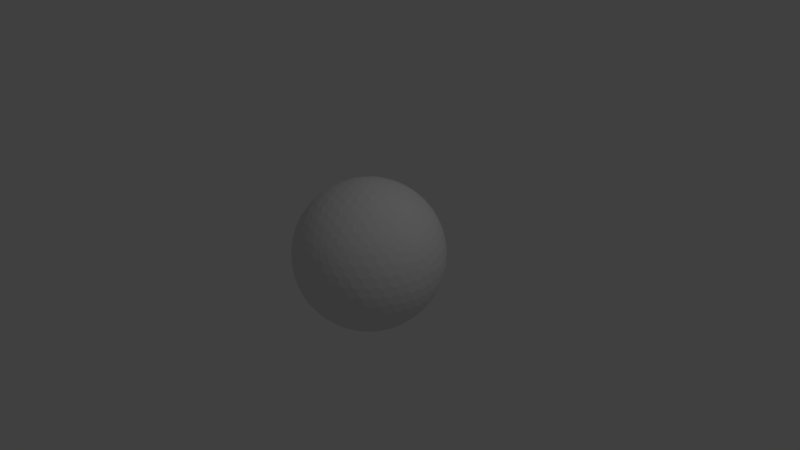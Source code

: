 # Source: football.t1.blend  (saved by Blender 2.79.0; exported with 4.5.12 LTS)
import bpy
from mathutils import Matrix  # noqa: F401  (used for matrix-valued properties, if any)

bpy.ops.wm.read_factory_settings(use_empty=True)
scene = bpy.context.scene
scene.name = 'Scene'

# ---- collections
col_collection_1 = bpy.data.collections.new('Collection 1'); scene.collection.children.link(col_collection_1)

# ---- world
world_world = bpy.data.worlds.new('World'); scene.world = world_world
world_world.color = (0.05088, 0.05088, 0.05088)
world_world.use_sun_shadow = False
world_world.sun_shadow_jitter_overblur = 0.0
world_world.cycles.sampling_method = 'MANUAL'

# ---- cameras
cam_camera = bpy.data.cameras.new('Camera')
cam_camera.clip_end = 100.0
cam_camera.lens = 35.0
cam_camera.sensor_width = 32.0
cam_camera.sensor_height = 18.0
cam_camera.ortho_scale = 7.314
cam_camera.dof.focus_distance = 0.0
cam_camera.dof.aperture_fstop = 128.0

# ---- lights
light_lamp = bpy.data.lights.new('Lamp', 'POINT')
light_lamp.transmission_factor = 0.0
light_lamp.cutoff_distance = 30.0
light_lamp.energy = 100.0
light_lamp.shadow_buffer_clip_start = 1.001
light_lamp.shadow_soft_size = 0.1
light_lamp.shadow_maximum_resolution = 0.006
light_lamp.use_absolute_resolution = True

# ---- meshes
me_icosphere = bpy.data.meshes.new('Icosphere')
me_icosphere.from_pydata([(-0.05771, -0.04193, -0.9947), (0.6743, -0.5417, -0.4965), (0.6879, -0.5836, -0.4251), (-0.3425, -0.8346, -0.4251), (-0.3068, -0.8087, -0.4965), (-0.8639, -0.04193, -0.4965), (-0.8996, -0.06784, -0.4251), (-0.3068, 0.8087, -0.4965), (0.7236, 0.4739, -0.4965), (0.6743, 0.5417, -0.4965), (0.2848, -0.8765, 0.3811), (0.2135, -0.8765, 0.4251), (-0.7456, -0.5417, 0.3811), (-0.7676, 0.4739, 0.4251), (0.2135, 0.8765, 0.4251), (0.8996, -0.06784, 0.4251), (-0.07133, 3.725e-09, 0.9947), (-0.02204, -0.06784, 0.9947), (-0.3402, -0.7674, -0.5381), (-0.2857, -0.7437, -0.5991), (-0.3113, -0.6903, -0.6477), (-0.1779, -0.6832, -0.7032), (-0.1427, -0.5748, -0.801), (-0.1235, -0.6406, -0.7528), (-0.1016, -0.4483, -0.8838), (-0.08545, -0.521, -0.8445), (-0.137, -0.2861, -0.9446), (-0.05728, -0.312, -0.9446), (-0.04202, -0.3898, -0.9157), (-0.0955, -0.1583, -0.9795), (0.005328, -0.0557, -0.996), (0.03653, -0.1333, -0.9874), (0.1138, -0.1345, -0.9812), (0.2785, -0.1505, -0.9448), (0.1477, -0.2096, -0.963), (0.3578, -0.1604, -0.9157), (0.3906, -0.2319, -0.8866), (0.4691, -0.2423, -0.8445), (0.4985, -0.3104, -0.8047), (0.5711, -0.3154, -0.7528), (0.5944, -0.38, -0.7037), (0.5604, -0.5094, -0.6477), (0.6247, -0.5606, -0.5381), (0.619, -0.5016, -0.5991), (0.5949, -0.6598, -0.4522), (0.5812, -0.6179, -0.5235), (0.4658, -0.692, -0.545), (0.4794, -0.7339, -0.4737), (0.3256, -0.7587, -0.5574), (0.3392, -0.8006, -0.4861), (0.1766, -0.8067, -0.5572), (0.1902, -0.8486, -0.4858), (0.02932, -0.8337, -0.5449), (0.04294, -0.8756, -0.4736), (-0.1159, -0.8415, -0.5218), (-0.247, -0.8323, -0.4913), (-0.1847, -0.8143, -0.5449), (0.7673, 0.3618, -0.5235), (0.7174, 0.4273, -0.5449), (0.7618, 0.2998, -0.5681), (0.8462, 0.2291, -0.4737), (0.8766, 0.155, -0.4471), (0.8663, 0.0752, -0.4861), (0.8865, -1.118e-08, -0.4541), (0.8659, -0.08136, -0.4858), (0.8766, -0.155, -0.4471), (0.846, -0.2297, -0.4736), (0.7645, -0.3703, -0.5218), (0.7618, -0.2998, -0.5681), (0.7152, -0.4921, -0.4913), (0.7174, -0.4273, -0.5449), (0.05462, -0.01214, -0.996), (0.005328, 0.0557, -0.996), (0.1631, 0.06667, -0.9812), (0.1138, 0.1345, -0.9812), (0.2292, 0.2184, -0.9448), (0.2785, 0.1505, -0.9448), (0.3413, 0.2998, -0.8866), (0.3906, 0.2319, -0.8866), (0.4492, 0.3782, -0.8047), (0.4985, 0.3104, -0.8047), (0.5451, 0.4479, -0.7037), (0.5944, 0.38, -0.7037), (0.6683, 0.4337, -0.5991), (0.619, 0.5016, -0.5991), (-0.7956, -0.04193, -0.5991), (-0.8349, -0.08639, -0.5381), (-0.7047, 0.04193, -0.7032), (-0.7528, -0.08275, -0.6477), (-0.6474, 0.0805, -0.7528), (-0.5907, 0.04193, -0.801), (-0.5219, 0.07974, -0.8445), (-0.4578, 0.04193, -0.8838), (-0.3837, 0.0805, -0.9157), (-0.3144, 0.04193, -0.9446), (-0.2427, -0.08275, -0.963), (-0.1079, -0.08639, -0.9874), (-0.18, -0.04193, -0.9795), (-0.408, -0.7437, -0.5235), (-0.5142, -0.6568, -0.545), (-0.5499, -0.6827, -0.4737), (-0.6181, -0.6406, -0.4471), (-0.6527, -0.5748, -0.4858), (-0.617, -0.5488, -0.5572), (-0.5496, -0.5909, -0.5841), (-0.7172, -0.521, -0.4541), (-0.745, -0.4483, -0.4861), (-0.7094, -0.4224, -0.5574), (-0.8192, -0.312, -0.4737), (-0.7836, -0.2861, -0.545), (-0.8334, -0.1582, -0.5235), (-0.8691, -0.1842, -0.4522), (-0.2857, 0.7437, -0.5991), (-0.3402, 0.7674, -0.5381), (-0.3113, 0.6903, -0.6477), (-0.1777, 0.6827, -0.7037), (-0.1235, 0.6406, -0.7528), (-0.1411, 0.57, -0.8047), (-0.08545, 0.521, -0.8445), (-0.09989, 0.4431, -0.8866), (-0.04202, 0.3898, -0.9157), (-0.0571, 0.3114, -0.9448), (-0.09276, 0.1498, -0.9812), (-0.1537, 0.2052, -0.963), (-0.05132, 0.02228, -0.996), (-0.1155, 0.07594, -0.9874), (-0.8679, 0.02228, -0.4913), (-0.8315, 0.07594, -0.5449), (-0.8361, 0.1498, -0.5218), (-0.8195, 0.3114, -0.4736), (-0.7926, 0.2052, -0.5681), (-0.7483, 0.4431, -0.4858), (-0.7126, 0.4172, -0.5572), (-0.6566, 0.57, -0.4861), (-0.6209, 0.5441, -0.5574), (-0.5499, 0.6827, -0.4737), (-0.5142, 0.6568, -0.545), (-0.408, 0.7437, -0.5235), (-0.247, 0.8323, -0.4913), (-0.1847, 0.8143, -0.5449), (-0.1159, 0.8415, -0.5218), (0.04294, 0.8756, -0.4736), (-0.04971, 0.8172, -0.5681), (0.1235, 0.8815, -0.4471), (0.1902, 0.8486, -0.4858), (0.2739, 0.8431, -0.4541), (0.3392, 0.8006, -0.4861), (0.4183, 0.7858, -0.4471), (0.4794, 0.7339, -0.4737), (0.5206, 0.6319, -0.5681), (0.6281, 0.5502, -0.5449), (0.5812, 0.6179, -0.5235), (0.9302, -0.1397, 0.3298), (0.9696, -0.1509, 0.1729), (0.9476, -0.2187, 0.217), (0.9671, -0.2352, 0.04193), (0.9451, -0.303, 0.08602), (0.9412, -0.3133, -0.09126), (0.9192, -0.3811, -0.04717), (0.895, -0.3803, -0.2175), (0.8729, -0.4481, -0.1734), (0.8082, -0.5048, -0.2929), (0.8303, -0.4369, -0.337), (0.7554, -0.4799, -0.4406), (0.7333, -0.5478, -0.3966), (0.7554, 0.4799, -0.4406), (0.8061, 0.4209, -0.4089), (0.8303, 0.4369, -0.337), (0.8729, 0.4481, -0.1734), (0.8734, 0.3755, -0.2985), (0.8864, 0.4457, -0.08952), (0.9192, 0.3811, -0.04717), (0.9233, 0.3713, 0.04192), (0.9451, 0.303, 0.08602), (0.9367, 0.2907, 0.1742), (0.9476, 0.2187, 0.217), (0.9709, 0.0757, 0.2115), (0.9152, -0.01214, 0.3966), (0.945, -0.006458, 0.3181), (0.9523, 0.07189, 0.2858), (0.1546, -0.9279, 0.3298), (0.2259, -0.9279, 0.2858), (0.1561, -0.9688, 0.1729), (0.0848, -0.9688, 0.217), (0.0752, -0.9924, 0.04193), (0.003869, -0.9924, 0.08602), (-0.007108, -0.992, -0.09126), (-0.07844, -0.992, -0.04717), (-0.08512, -0.9687, -0.2175), (-0.1564, -0.9687, -0.1734), (-0.2303, -0.9246, -0.2929), (-0.159, -0.9246, -0.337), (-0.223, -0.8667, -0.4406), (-0.2944, -0.8667, -0.3966), (0.6494, -0.6366, -0.4089), (0.6721, -0.6546, -0.337), (0.6959, -0.6917, -0.1734), (0.627, -0.7146, -0.2985), (0.6978, -0.7053, -0.08952), (0.6465, -0.7564, -0.04717), (0.6384, -0.7633, 0.04192), (0.5802, -0.8052, 0.08602), (0.5659, -0.8011, 0.1742), (0.5008, -0.8336, 0.217), (0.372, -0.8999, 0.2115), (0.2859, -0.9007, 0.3181), (0.3626, -0.8835, 0.2858), (-0.8127, -0.5016, 0.2858), (-0.7607, -0.5606, 0.3181), (-0.8299, -0.5094, 0.2115), (-0.8952, -0.38, 0.217), (-0.9287, -0.3154, 0.1742), (-0.9427, -0.3104, 0.08602), (-0.9652, -0.2423, 0.04192), (-0.9677, -0.2319, -0.04717), (-0.979, -0.1604, -0.08952), (-0.9696, -0.1505, -0.1734), (-0.9285, -0.1345, -0.337), (-0.9273, -0.2096, -0.2985), (-0.8995, -0.1333, -0.4089), (-0.4048, -0.8143, -0.4089), (-0.4149, -0.8415, -0.337), (-0.4428, -0.8756, -0.1734), (-0.4859, -0.8172, -0.2985), (-0.4551, -0.8816, -0.08952), (-0.5196, -0.8486, -0.04717), (-0.5287, -0.8431, 0.04192), (-0.5865, -0.8006, 0.08602), (-0.587, -0.7858, 0.1742), (-0.6381, -0.7339, 0.217), (-0.6958, -0.692, 0.1729), (-0.7282, -0.6179, 0.2858), (-0.7476, 0.5281, 0.3966), (-0.7282, 0.6179, 0.2858), (-0.7683, 0.5502, 0.3181), (-0.7409, 0.6319, 0.2115), (-0.6381, 0.7339, 0.217), (-0.587, 0.7858, 0.1742), (-0.5865, 0.8006, 0.08602), (-0.5287, 0.8431, 0.04192), (-0.5196, 0.8486, -0.04717), (-0.4551, 0.8816, -0.08952), (-0.4428, 0.8756, -0.1734), (-0.4149, 0.8415, -0.337), (-0.4859, 0.8172, -0.2985), (-0.329, 0.8323, -0.4406), (-0.4048, 0.8143, -0.4089), (-0.8932, 0.0557, -0.4406), (-0.9152, -0.01214, -0.3966), (-0.945, -0.006458, -0.3181), (-0.9285, 0.1345, -0.337), (-0.9506, 0.06667, -0.2929), (-0.9696, 0.1505, -0.1734), (-0.9476, 0.2184, -0.2175), (-0.9677, 0.2319, -0.04717), (-0.9456, 0.2998, -0.09126), (-0.9427, 0.3104, 0.08602), (-0.9206, 0.3782, 0.04193), (-0.8952, 0.38, 0.217), (-0.8731, 0.4479, 0.1729), (-0.8127, 0.5016, 0.2858), (-0.8347, 0.4337, 0.3298), (0.2713, 0.8742, 0.3966), (0.3626, 0.8835, 0.2858), (0.2859, 0.9007, 0.3181), (0.372, 0.8999, 0.2115), (0.5008, 0.8336, 0.217), (0.5659, 0.8011, 0.1742), (0.5802, 0.8052, 0.08602), (0.6384, 0.7633, 0.04192), (0.6465, 0.7564, -0.04717), (0.6959, 0.6917, -0.1734), (0.7298, 0.6127, -0.2929), (0.6721, 0.6546, -0.337), (0.627, 0.7146, -0.2985), (0.6899, 0.5701, -0.4406), (0.6494, 0.6366, -0.4089), (0.7476, 0.5281, -0.3966), (-0.223, 0.8667, -0.4406), (-0.2944, 0.8667, -0.3966), (-0.159, 0.9246, -0.337), (-0.2303, 0.9246, -0.2929), (-0.1564, 0.9687, -0.1734), (-0.08512, 0.9687, -0.2175), (-0.07844, 0.992, -0.04717), (-0.007108, 0.992, -0.09126), (0.003869, 0.9924, 0.08602), (0.0752, 0.9924, 0.04193), (0.0848, 0.9688, 0.217), (0.1561, 0.9688, 0.1729), (0.2259, 0.9279, 0.2858), (0.1546, 0.9279, 0.3298), (0.8691, -0.1842, 0.4522), (0.905, -0.1293, 0.3979), (0.8629, -0.2564, 0.4273), (0.8192, -0.312, 0.4737), (0.7836, -0.2861, 0.545), (0.745, -0.4483, 0.4861), (0.7094, -0.4224, 0.5574), (0.6527, -0.5748, 0.4858), (0.617, -0.5488, 0.5572), (0.5138, -0.6572, 0.5449), (0.4009, -0.7489, 0.5218), (0.4365, -0.7748, 0.4505), (0.5105, -0.7415, 0.4273), (0.325, -0.8444, 0.42), (0.4027, -0.8208, 0.3979), (0.2894, -0.8185, 0.4913), (0.09341, -0.8835, 0.4522), (0.1567, -0.9007, 0.3979), (0.02282, -0.8999, 0.4273), (-0.02994, -0.8336, 0.545), (-0.09732, -0.801, 0.5841), (-0.1825, -0.8052, 0.5574), (-0.248, -0.7633, 0.5898), (-0.3313, -0.7564, 0.5572), (-0.3921, -0.7053, 0.5841), (-0.4663, -0.6917, 0.5449), (-0.602, -0.6546, 0.4505), (-0.5474, -0.7146, 0.4273), (-0.7026, -0.5701, 0.42), (-0.6562, -0.6366, 0.3979), (-0.7593, -0.4921, 0.42), (-0.8082, -0.4273, 0.3979), (-0.8086, -0.3703, 0.4505), (-0.802, -0.2297, 0.5449), (-0.8488, -0.2998, 0.4273), (-0.7919, -0.155, 0.5841), (-0.8218, -0.08136, 0.5572), (-0.8026, 7.451e-09, 0.5898), (-0.8222, 0.0752, 0.5574), (-0.7919, 0.155, 0.5841), (-0.8021, 0.2291, 0.545), (-0.8488, 0.2998, 0.4273), (-0.8082, 0.4273, 0.3979), (-0.8113, 0.3618, 0.4522), (-0.7026, 0.5701, 0.42), (-0.689, 0.5281, 0.4913), (-0.602, 0.6546, 0.4505), (-0.5884, 0.6127, 0.5218), (-0.4663, 0.6917, 0.5449), (-0.4799, 0.7336, 0.4736), (-0.3313, 0.7564, 0.5572), (-0.3449, 0.7983, 0.4858), (-0.1825, 0.8052, 0.5574), (-0.1962, 0.8471, 0.4861), (-0.02994, 0.8336, 0.545), (-0.04356, 0.8756, 0.4737), (0.02282, 0.8999, 0.4273), (0.1567, 0.9007, 0.3979), (0.09341, 0.8835, 0.4522), (0.325, 0.8444, 0.42), (0.2894, 0.8185, 0.4913), (0.4027, 0.8208, 0.3979), (0.4365, 0.7748, 0.4505), (0.4009, 0.7489, 0.5218), (0.5138, 0.6572, 0.5449), (0.5105, 0.7415, 0.4273), (0.6209, 0.5441, 0.5574), (0.7483, 0.4431, 0.4858), (0.7126, 0.4172, 0.5572), (0.8195, 0.3114, 0.4736), (0.7838, 0.2855, 0.5449), (0.8361, 0.1498, 0.5218), (0.8718, 0.1757, 0.4505), (0.9035, 0.04819, 0.42), (0.8679, 0.02228, 0.4913), (-0.04881, -0.1293, 0.9874), (0.01575, -0.1842, 0.9795), (-0.00371, -0.2564, 0.963), (0.137, -0.2861, 0.9446), (0.1951, -0.3401, 0.9157), (0.1813, -0.4224, 0.8838), (0.2371, -0.4718, 0.8445), (0.2224, -0.5488, 0.801), (0.2766, -0.5909, 0.7528), (0.2576, -0.6572, 0.7032), (0.1539, -0.7415, 0.6477), (0.2077, -0.7748, 0.5919), (0.1758, -0.8208, 0.5381), (0.2303, -0.8444, 0.4786), (0.8742, -0.04193, 0.4785), (0.8349, -0.08639, 0.5381), (0.8011, -0.04193, 0.5919), (0.7528, -0.08275, 0.6477), (0.7042, 0.04193, 0.7037), (0.6474, 0.0805, 0.7528), (0.5857, 0.04193, 0.8047), (0.5219, 0.07974, 0.8445), (0.4523, 0.04193, 0.8866), (0.3837, 0.0805, 0.9157), (0.3138, 0.04193, 0.9448), (0.1711, -0.04193, 0.9812), (0.2427, -0.08275, 0.963), (0.03705, -0.04193, 0.996), (0.1079, -0.08639, 0.9874), (-0.1703, -0.07189, 0.9795), (-0.121, -0.1397, 0.9795), (-0.2297, -0.2187, 0.9446), (-0.279, -0.1509, 0.9446), (-0.3457, -0.303, 0.8838), (-0.395, -0.2351, 0.8838), (-0.4533, -0.3811, 0.801), (-0.5025, -0.3133, 0.801), (-0.5455, -0.4481, 0.7032), (-0.5948, -0.3803, 0.7032), (-0.6727, -0.4369, 0.5919), (-0.6234, -0.5048, 0.5919), (-0.6826, -0.5478, 0.4786), (-0.7319, -0.4799, 0.4786), (-0.1703, 0.07189, 0.9795), (-0.1381, -0.006458, 0.9874), (-0.245, 0.0757, 0.963), (-0.2297, 0.2187, 0.9446), (-0.2631, 0.2907, 0.9157), (-0.3457, 0.303, 0.8838), (-0.3754, 0.3713, 0.8445), (-0.4533, 0.3811, 0.801), (-0.4765, 0.4457, 0.7528), (-0.5455, 0.4481, 0.7032), (-0.6727, 0.4369, 0.5919), (-0.6576, 0.3755, 0.6477), (-0.7319, 0.4799, 0.4786), (-0.7263, 0.4209, 0.5381), (-0.02843, 0.04819, 0.996), (0.05132, 0.02228, 0.996), (-0.04881, 0.1293, 0.9874), (0.01301, 0.1757, 0.9812), (0.09276, 0.1498, 0.9812), (0.1369, 0.2855, 0.9448), (-0.00371, 0.2564, 0.963), (0.1796, 0.4172, 0.8866), (0.2371, 0.4718, 0.8445), (0.2209, 0.5441, 0.8047), (0.2766, 0.5909, 0.7528), (0.2575, 0.6568, 0.7037), (0.2077, 0.7748, 0.5919), (0.1539, 0.7415, 0.6477), (0.2303, 0.8444, 0.4786), (0.1758, 0.8208, 0.5381), (0.1036, 0.07526, 0.9888), (0.1769, 0.0338, 0.9805), (0.2267, 0.1647, 0.9561), (0.3676, 0.1693, 0.91), (0.2957, 0.2087, 0.9279), (0.2423, 0.08197, 0.9631), (0.1995, 0.3347, 0.9167), (0.1529, 0.2052, 0.9631), (0.2746, 0.2973, 0.91), (0.5093, 0.171, 0.8383), (0.4412, 0.2104, 0.8675), (0.4188, 0.3043, 0.8504), (0.3462, 0.3421, 0.8686), (0.3201, 0.4315, 0.8384), (0.6406, 0.1695, 0.7434), (0.5786, 0.2104, 0.7826), (0.5587, 0.3047, 0.7656), (0.491, 0.3448, 0.7944), (0.4624, 0.4372, 0.7656), (0.3788, 0.4852, 0.7826), (0.3591, 0.5568, 0.7434), (0.753, 0.08198, 0.6475), (0.6977, 0.2087, 0.6795), (0.6221, 0.3421, 0.6981), (0.5953, 0.4325, 0.6708), (0.5278, 0.4734, 0.6991), (0.4945, 0.5573, 0.6608), (0.4141, 0.599, 0.6795), (0.389, 0.664, 0.6327), (0.838, 0.07526, 0.5348), (0.7538, 0.1647, 0.6303), (0.7979, 0.03381, 0.5967), (0.7931, 0.2052, 0.5674), (0.7307, 0.3347, 0.5884), (0.6911, 0.2973, 0.6525), (0.6483, 0.4648, 0.5964), (0.5441, 0.5915, 0.5884), (0.4402, 0.6909, 0.5674), (0.3305, 0.7738, 0.5348), (0.2787, 0.7484, 0.5967), (0.3105, 0.6903, 0.6482), (-0.1486, 0.2093, 0.9629), (-0.1232, 0.1313, 0.9805), (0.03534, 0.388, 0.9167), (0.05666, 0.3118, 0.9447), (-0.08895, 0.2683, 0.9553), (-0.1166, 0.3427, 0.9279), (0.07621, 0.5191, 0.8466), (0.09568, 0.4471, 0.8851), (-0.07901, 0.4803, 0.8686), (-0.05586, 0.409, 0.9063), (-0.2066, 0.3596, 0.9054), (-0.2333, 0.4295, 0.8675), (0.117, 0.6398, 0.7545), (0.1369, 0.574, 0.8026), (-0.03664, 0.6118, 0.7847), (-0.01581, 0.5461, 0.8325), (-0.1945, 0.5675, 0.7944), (-0.1728, 0.5021, 0.8421), (-0.3218, 0.4452, 0.8305), (-0.3444, 0.5102, 0.7826), (0.1773, 0.6831, 0.7034), (0.00747, 0.7266, 0.6812), (0.02838, 0.6683, 0.7378), (-0.1487, 0.6932, 0.6991), (-0.1297, 0.6347, 0.756), (-0.3022, 0.6424, 0.6981), (-0.285, 0.5832, 0.7549), (-0.561, 0.5089, 0.6475), (-0.426, 0.5187, 0.7358), (-0.4417, 0.5789, 0.6795), (0.109, 0.8459, 0.5161), (0.04908, 0.8176, 0.5676), (0.07325, 0.7676, 0.6309), (-0.09951, 0.7971, 0.5891), (-0.08072, 0.7469, 0.6537), (-0.2513, 0.7571, 0.5964), (-0.2372, 0.7057, 0.6612), (-0.3944, 0.7003, 0.5884), (-0.521, 0.6321, 0.5674), (-0.3843, 0.6468, 0.6525), (-0.6337, 0.5535, 0.5348), (-0.6256, 0.4963, 0.5967), (-0.513, 0.5763, 0.6303), (-0.245, -0.07661, 0.9629), (-0.279, 0.1502, 0.9447), (-0.2827, -0.001674, 0.9553), (-0.3636, 0.1573, 0.914), (-0.3956, 0.2292, 0.8851), (-0.3699, -1.118e-08, 0.9248), (-0.4063, 0.07327, 0.9063), (-0.3636, -0.1573, 0.914), (-0.4058, -0.08533, 0.9054), (-0.4771, 0.238, 0.8412), (-0.5036, 0.3076, 0.8026), (-0.493, 0.08143, 0.8612), (-0.5243, 0.1537, 0.8325), (-0.493, -0.08143, 0.8612), (-0.5309, -0.00914, 0.8421), (-0.4771, -0.238, 0.8412), (-0.5229, -0.1685, 0.8305), (-0.5766, 0.3123, 0.7498), (-0.5949, 0.3797, 0.7034), (-0.6035, 0.1621, 0.7752), (-0.6268, 0.2335, 0.7378), (-0.6131, -1.118e-08, 0.7843), (-0.6437, 0.07277, 0.756), (-0.6035, -0.1621, 0.7752), (-0.6427, -0.09081, 0.7549), (-0.6574, -0.3763, 0.6475), (-0.5766, -0.3123, 0.7498), (-0.6249, -0.2448, 0.7358), (-0.7708, 0.365, 0.5161), (-0.7624, 0.2993, 0.5676), (-0.694, 0.2362, 0.6742), (-0.7074, 0.3069, 0.6309), (-0.7144, 0.08072, 0.6888), (-0.7353, 0.154, 0.6537), (-0.7144, -0.08072, 0.6888), (-0.7445, -0.00748, 0.6612), (-0.7622, -0.3002, 0.5674), (-0.694, -0.2362, 0.6742), (-0.7339, -0.1657, 0.6525), (-0.7222, -0.4317, 0.5348), (-0.7066, -0.3098, 0.6303), (-0.7708, -0.365, 0.5161), (-0.1486, -0.2093, 0.9629), (-0.08895, -0.2683, 0.9553), (0.05666, -0.3118, 0.9447), (-0.2066, -0.3596, 0.9054), (-0.2619, -0.2972, 0.914), (-0.05586, -0.409, 0.9063), (-0.1143, -0.3518, 0.9248), (0.09568, -0.4471, 0.8851), (0.03724, -0.3944, 0.914), (-0.3218, -0.4452, 0.8305), (-0.3738, -0.3802, 0.8412), (-0.1728, -0.5021, 0.8421), (-0.2298, -0.4437, 0.8612), (-0.01581, -0.5461, 0.8325), (-0.0749, -0.494, 0.8612), (0.1369, -0.574, 0.8026), (0.07887, -0.5273, 0.8412), (-0.561, -0.5089, 0.6475), (-0.426, -0.5187, 0.7358), (-0.4752, -0.4519, 0.7498), (-0.285, -0.5832, 0.7549), (-0.3407, -0.5239, 0.7752), (-0.1297, -0.6347, 0.756), (-0.1895, -0.5831, 0.7843), (0.02838, -0.6683, 0.7378), (-0.03228, -0.6241, 0.7752), (0.1773, -0.6831, 0.7034), (0.1188, -0.6449, 0.7498), (-0.6337, -0.5535, 0.5348), (-0.5854, -0.6203, 0.5161), (-0.513, -0.5763, 0.6303), (-0.521, -0.6321, 0.5674), (-0.3843, -0.6468, 0.6525), (-0.4391, -0.587, 0.6742), (-0.2372, -0.7057, 0.6612), (-0.2975, -0.6545, 0.6888), (-0.08072, -0.7469, 0.6537), (-0.144, -0.7044, 0.6888), (0.07325, -0.7676, 0.6309), (0.01022, -0.733, 0.6742), (0.04908, -0.8176, 0.5676), (0.109, -0.8459, 0.5161), (0.0868, -0.1578, 0.9805), (0.1532, -0.206, 0.9629), (0.2899, -0.2168, 0.9279), (0.2277, -0.1675, 0.9553), (0.38, -0.08629, 0.9167), (0.3141, -0.04247, 0.9447), (0.3364, -0.3546, 0.8675), (0.2782, -0.3076, 0.9054), (0.4323, -0.2235, 0.8686), (0.3717, -0.1795, 0.9063), (0.5173, -0.08793, 0.8466), (0.4548, -0.04716, 0.8851), (0.3788, -0.4852, 0.7826), (0.324, -0.4436, 0.8305), (0.4797, -0.3604, 0.7944), (0.4242, -0.3195, 0.8421), (0.5705, -0.2239, 0.7847), (0.5145, -0.1838, 0.8325), (0.6446, -0.08644, 0.7545), (0.5882, -0.04716, 0.8026), (0.3107, -0.6909, 0.6475), (0.4141, -0.599, 0.6795), (0.3617, -0.5654, 0.7358), (0.5176, -0.4859, 0.6981), (0.4666, -0.4512, 0.7549), (0.6133, -0.3557, 0.6991), (0.5635, -0.3195, 0.756), (0.6933, -0.2174, 0.6812), (0.6444, -0.1795, 0.7378), (0.7045, -0.04247, 0.7034), (0.3305, -0.7738, 0.5348), (0.3896, -0.666, 0.6303), (0.2787, -0.7484, 0.5967), (0.4402, -0.6909, 0.5674), (0.5441, -0.5915, 0.5884), (0.4963, -0.5654, 0.6525), (0.6424, -0.473, 0.5964), (0.5979, -0.4437, 0.6612), (0.7273, -0.3409, 0.5891), (0.6854, -0.3076, 0.6537), (0.7526, -0.1675, 0.6309), (0.7927, -0.206, 0.5676), (0.8382, -0.1578, 0.5161), (0.9021, 0.1218, 0.4068), (0.9321, 0.1313, 0.3283), (0.9277, 0.2093, 0.2977), (0.8821, 0.3427, 0.3107), (0.8943, 0.2683, 0.3477), (0.8041, 0.388, 0.4416), (0.8628, 0.2558, 0.428), (0.8802, 0.4295, 0.1793), (0.9022, 0.3596, 0.2202), (0.8122, 0.4803, 0.3178), (0.8356, 0.409, 0.3553), (0.7231, 0.5191, 0.4468), (0.854, 0.5102, 0.04192), (0.8867, 0.4452, 0.08356), (0.7976, 0.5676, 0.1813), (0.8305, 0.5021, 0.2221), (0.7182, 0.6118, 0.3182), (0.7517, 0.5461, 0.3582), (0.6566, 0.574, 0.4814), (0.83, 0.5089, -0.2123), (0.8053, 0.5789, -0.09123), (0.8486, 0.5187, -0.05194), (0.7596, 0.6424, 0.04192), (0.8027, 0.5832, 0.08273), (0.7342, 0.6347, 0.2221), (0.6472, 0.6683, 0.3553), (0.5498, 0.6831, 0.4732), (0.6175, 0.6449, 0.4416), (0.7618, 0.5535, -0.3277), (0.7932, 0.5763, -0.177), (0.8135, 0.4963, -0.2927), (0.7405, 0.6321, -0.2123), (0.7027, 0.7003, -0.08966), (0.7555, 0.6468, -0.05194), (0.6975, 0.7057, 0.08356), (0.6208, 0.7469, 0.2202), (0.6805, 0.7044, 0.1793), (0.5315, 0.7676, 0.3477), (0.5985, 0.733, 0.3107), (0.4857, 0.8176, 0.2977), (0.4129, 0.8459, 0.3283), (0.0876, 0.9469, 0.2977), (0.02113, 0.9334, 0.3477), (-0.0632, 0.9692, 0.2202), (0.0062, 0.9807, 0.1745), (-0.1308, 0.9211, 0.3553), (-0.06317, 0.944, 0.3113), (-0.1276, 0.8835, 0.4421), (-0.1494, 0.9809, 0.08356), (-0.07746, 0.9921, 0.04192), (-0.2209, 0.945, 0.2221), (-0.1522, 0.9675, 0.1796), (-0.2215, 0.9171, 0.3182), (-0.2799, 0.845, 0.4468), (-0.2928, 0.8768, 0.3702), (-0.2275, 0.9467, -0.2123), (-0.2311, 0.9673, -0.05194), (-0.1569, 0.9796, -0.08966), (-0.3066, 0.9436, 0.08273), (-0.2369, 0.9662, 0.04192), (-0.3767, 0.8944, 0.2221), (-0.3116, 0.928, 0.1813), (-0.3748, 0.866, 0.3178), (-0.5477, 0.7141, 0.428), (-0.4225, 0.7866, 0.4416), (-0.4393, 0.816, 0.3646), (-0.291, 0.8955, -0.3277), (-0.3664, 0.8797, -0.2927), (-0.303, 0.9325, -0.177), (-0.3723, 0.8996, -0.2123), (-0.3816, 0.9184, -0.05194), (-0.3112, 0.9417, -0.09123), (-0.4557, 0.8814, 0.08356), (-0.391, 0.9148, 0.04192), (-0.5185, 0.8212, 0.2202), (-0.4597, 0.8649, 0.1793), (-0.6277, 0.7141, 0.2985), (-0.5122, 0.7957, 0.3107), (-0.6582, 0.6287, 0.4068), (-0.5665, 0.741, 0.3501), (-0.6769, 0.6541, 0.3283), (-0.8735, 0.3759, 0.2977), (-0.8812, 0.3085, 0.3477), (-0.8464, 0.2295, 0.4732), (-0.9413, 0.2394, 0.2202), (-0.9308, 0.309, 0.1745), (-0.9164, 0.1602, 0.3553), (-0.9173, 0.2316, 0.3113), (-0.8686, 0.07844, 0.4814), (-0.8797, 0.1517, 0.4421), (-0.9791, 0.161, 0.08356), (-0.9675, 0.2329, 0.04192), (-0.967, 0.08192, 0.2221), (-0.9671, 0.1542, 0.1796), (-0.9291, -1.49e-08, 0.3582), (-0.9407, 0.07277, 0.3182), (-0.8686, -0.07844, 0.4814), (-0.8901, -0.005065, 0.4468), (-0.9707, 0.07613, -0.2123), (-0.9914, 0.07915, -0.05194), (-0.9801, 0.1535, -0.08966), (-0.9922, -2.31e-07, 0.08273), (-0.9921, 0.07327, 0.04192), (-0.967, -0.08192, 0.2221), (-0.9788, -0.009634, 0.1813), (-0.9164, -0.1602, 0.3553), (-0.9394, -0.08888, 0.3178), (-0.8464, -0.2295, 0.4732), (-0.8787, -0.1587, 0.4416), (-0.9499, -0.07661, -0.2927), (-0.9805, -3.241e-07, -0.177), (-0.9707, -0.07613, -0.2123), (-0.9914, -0.07915, -0.05194), (-0.9918, -0.004995, -0.09123), (-0.9791, -0.161, 0.08356), (-0.9908, -0.08917, 0.04192), (-0.9413, -0.2394, 0.2202), (-0.9646, -0.1699, 0.1793), (-0.8812, -0.3085, 0.3477), (-0.915, -0.2412, 0.3107), (-0.8735, -0.3759, 0.2977), (-0.8312, -0.4416, 0.3283), (-0.6769, -0.6541, 0.3283), (-0.6275, -0.7146, 0.2977), (-0.5122, -0.7957, 0.3107), (-0.5657, -0.7427, 0.3477), (-0.4225, -0.7866, 0.4416), (-0.4798, -0.734, 0.4732), (-0.4597, -0.8649, 0.1793), (-0.5185, -0.8212, 0.2202), (-0.3748, -0.866, 0.3178), (-0.4356, -0.8221, 0.3553), (-0.2799, -0.845, 0.4468), (-0.343, -0.8019, 0.4814), (-0.391, -0.9148, 0.04192), (-0.4557, -0.8814, 0.08356), (-0.3116, -0.928, 0.1813), (-0.3767, -0.8944, 0.2221), (-0.2215, -0.9171, 0.3182), (-0.2871, -0.8836, 0.3582), (-0.1276, -0.8835, 0.4421), (-0.1938, -0.8503, 0.4814), (-0.3724, -0.8996, -0.2123), (-0.3112, -0.9417, -0.09123), (-0.3816, -0.9184, -0.05194), (-0.2369, -0.9662, 0.04192), (-0.3066, -0.9436, 0.08273), (-0.1522, -0.9675, 0.1796), (-0.2209, -0.945, 0.2221), (-0.06317, -0.944, 0.3113), (-0.1308, -0.9211, 0.3553), (-0.04329, -0.8758, 0.4732), (-0.291, -0.8955, -0.3277), (-0.303, -0.9325, -0.177), (-0.3664, -0.8797, -0.2927), (-0.2275, -0.9467, -0.2123), (-0.1569, -0.9796, -0.08966), (-0.2311, -0.9673, -0.05194), (-0.07747, -0.9921, 0.04192), (-0.1494, -0.9809, 0.08356), (0.0062, -0.9807, 0.1745), (-0.0632, -0.9692, 0.2202), (0.02113, -0.9334, 0.3477), (0.0876, -0.9469, 0.2977), (0.4129, -0.8459, 0.3283), (0.4857, -0.8176, 0.2977), (0.5985, -0.733, 0.3107), (0.5315, -0.7676, 0.3477), (0.6175, -0.6449, 0.4416), (0.5498, -0.6831, 0.4732), (0.6805, -0.7044, 0.1793), (0.6208, -0.7469, 0.2202), (0.7078, -0.6241, 0.3178), (0.6472, -0.6683, 0.3553), (0.7172, -0.5273, 0.4468), (0.7492, -0.6545, 0.04192), (0.6975, -0.7057, 0.08356), (0.7862, -0.5831, 0.1813), (0.7342, -0.6347, 0.2221), (0.8038, -0.494, 0.3182), (0.7517, -0.5461, 0.3582), (0.8008, -0.3944, 0.4421), (0.7405, -0.6321, -0.2123), (0.7994, -0.587, -0.09124), (0.7555, -0.6468, -0.05194), (0.8457, -0.5239, 0.04192), (0.8027, -0.5832, 0.08272), (0.8731, -0.4437, 0.1796), (0.8305, -0.5021, 0.2221), (0.8783, -0.3518, 0.3113), (0.8356, -0.409, 0.3553), (0.7618, -0.5535, -0.3277), (0.7932, -0.5763, -0.177), (0.7234, -0.6203, -0.2927), (0.83, -0.5089, -0.2123), (0.8832, -0.4519, -0.08966), (0.8486, -0.5187, -0.05194), (0.9196, -0.3802, 0.04192), (0.8867, -0.4452, 0.08356), (0.9346, -0.2972, 0.1745), (0.9022, -0.3596, 0.2202), (0.8943, -0.2683, 0.3477), (0.9277, -0.2093, 0.2977), (0.2271, 0.9469, 0.2115), (0.4426, 0.8758, 0.1729), (0.3015, 0.9334, 0.1744), (0.4524, 0.8835, 0.08357), (0.5172, 0.8503, 0.04193), (0.3067, 0.944, 0.08274), (0.3763, 0.9211, 0.04193), (0.1533, 0.9807, 0.08357), (0.2252, 0.9692, 0.04193), (0.5248, 0.845, -0.05054), (0.584, 0.8019, -0.09152), (0.3836, 0.9171, -0.05581), (0.4487, 0.8836, -0.09663), (0.2287, 0.9675, -0.05581), (0.2974, 0.945, -0.09828), (0.07214, 0.9921, -0.05054), (0.1416, 0.9809, -0.09629), (0.5839, 0.7866, -0.1804), (0.6378, 0.734, -0.2175), (0.4519, 0.866, -0.1931), (0.5126, 0.8221, -0.2307), (0.3015, 0.928, -0.1977), (0.3671, 0.8944, -0.2376), (0.1434, 0.9662, -0.1931), (0.2111, 0.9436, -0.2372), (-0.08808, 0.9467, -0.2985), (-0.01004, 0.9796, -0.1804), (0.05689, 0.9673, -0.2299), (0.5963, 0.6541, -0.4586), (0.5469, 0.7146, -0.4281), (0.5069, 0.7957, -0.3192), (0.564, 0.7427, -0.3505), (0.3659, 0.8649, -0.331), (0.4288, 0.8212, -0.3653), (0.2124, 0.9148, -0.331), (0.2785, 0.8814, -0.3702), (-0.02332, 0.8996, -0.428), (0.05759, 0.9417, -0.3192), (0.1242, 0.9184, -0.3646), (-0.1629, 0.8955, -0.4068), (-0.0228, 0.9325, -0.3501), (-0.09798, 0.8797, -0.4586), (-0.8304, 0.5086, 0.2115), (-0.6962, 0.6915, 0.1729), (-0.7946, 0.5752, 0.1744), (-0.7004, 0.7033, 0.08357), (-0.6489, 0.7547, 0.04193), (-0.803, 0.5834, 0.08273), (-0.7597, 0.6425, 0.04193), (-0.8853, 0.4488, 0.08357), (-0.8522, 0.5136, 0.04193), (-0.6415, 0.7602, -0.05054), (-0.5822, 0.8032, -0.09152), (-0.7537, 0.6482, -0.05581), (-0.7017, 0.6998, -0.09663), (-0.8494, 0.5165, -0.05581), (-0.8068, 0.5749, -0.09828), (-0.9212, 0.3752, -0.05054), (-0.8892, 0.4378, -0.09629), (-0.5677, 0.7984, -0.1804), (-0.501, 0.8334, -0.2175), (-0.684, 0.6973, -0.1931), (-0.6234, 0.7416, -0.2307), (-0.7894, 0.5735, -0.1977), (-0.7372, 0.6255, -0.2376), (-0.8746, 0.435, -0.1931), (-0.8322, 0.4924, -0.2372), (-0.9276, 0.2088, -0.2984), (-0.9347, 0.2932, -0.1804), (-0.9024, 0.353, -0.2299), (-0.4378, 0.7693, -0.4586), (-0.5106, 0.741, -0.4281), (-0.6001, 0.728, -0.3192), (-0.5321, 0.7659, -0.3505), (-0.6225, 0.6398, -0.4421), (-0.7095, 0.6152, -0.331), (-0.6485, 0.6616, -0.3653), (-0.7231, 0.5191, -0.4468), (-0.8044, 0.4846, -0.331), (-0.7522, 0.5373, -0.3702), (-0.8041, 0.388, -0.4416), (-0.8628, 0.2558, -0.428), (-0.8778, 0.3458, -0.3192), (-0.8351, 0.4019, -0.3646), (-0.9021, 0.1218, -0.4068), (-0.8939, 0.2665, -0.3501), (-0.8669, 0.1786, -0.4586), (-0.7404, -0.6326, 0.2115), (-0.8728, -0.4484, 0.1729), (-0.7926, -0.5779, 0.1744), (-0.8853, -0.4488, 0.08357), (-0.9183, -0.3839, 0.04193), (-0.803, -0.5834, 0.08273), (-0.8459, -0.524, 0.04193), (-0.6489, -0.7547, 0.04193), (-0.7004, -0.7033, 0.08357), (-0.7518, -0.6517, 0.04193), (-0.9212, -0.3752, -0.05054), (-0.9438, -0.3055, -0.09152), (-0.8494, -0.5165, -0.05581), (-0.8824, -0.4511, -0.09663), (-0.7017, -0.6998, -0.09663), (-0.7537, -0.6482, -0.05581), (-0.7961, -0.5897, -0.09828), (-0.5822, -0.8032, -0.09152), (-0.6415, -0.7602, -0.05054), (-0.9347, -0.2932, -0.1804), (-0.9474, -0.219, -0.2175), (-0.8746, -0.435, -0.1931), (-0.8979, -0.3637, -0.2307), (-0.7894, -0.5735, -0.1977), (-0.8227, -0.5078, -0.2376), (-0.6234, -0.7416, -0.2307), (-0.684, -0.6973, -0.1931), (-0.7254, -0.6393, -0.2372), (-0.501, -0.8334, -0.2175), (-0.5677, -0.7984, -0.1804), (-0.8625, -0.2567, -0.4281), (-0.8778, -0.3458, -0.3192), (-0.8928, -0.2694, -0.3505), (-0.8008, -0.3944, -0.4421), (-0.8044, -0.4846, -0.331), (-0.8296, -0.4123, -0.3653), (-0.6485, -0.6616, -0.3653), (-0.7095, -0.6152, -0.331), (-0.7434, -0.5494, -0.3702), (-0.5321, -0.7659, -0.3505), (-0.6001, -0.728, -0.3192), (-0.5106, -0.741, -0.4281), (-0.4378, -0.7693, -0.4586), (0.2271, -0.9469, 0.2115), (0.3015, -0.9334, 0.1744), (0.4426, -0.8758, 0.1729), (0.2252, -0.9692, 0.04193), (0.1533, -0.9807, 0.08357), (0.3763, -0.9211, 0.04193), (0.3067, -0.944, 0.08274), (0.5172, -0.8503, 0.04193), (0.4524, -0.8835, 0.08357), (0.1416, -0.9809, -0.09629), (0.07214, -0.9921, -0.05054), (0.2974, -0.945, -0.09828), (0.2287, -0.9675, -0.05581), (0.4487, -0.8836, -0.09663), (0.3836, -0.9171, -0.05581), (0.584, -0.8019, -0.09152), (0.5248, -0.845, -0.05054), (-0.08808, -0.9467, -0.2985), (0.05689, -0.9673, -0.2299), (-0.01004, -0.9796, -0.1804), (0.2111, -0.9436, -0.2372), (0.1434, -0.9662, -0.1931), (0.3599, -0.8721, -0.3182), (0.3671, -0.8944, -0.2376), (0.3015, -0.928, -0.1977), (0.5038, -0.8008, -0.3113), (0.5126, -0.8221, -0.2307), (0.4519, -0.866, -0.1931), (0.6378, -0.734, -0.2175), (0.5839, -0.7866, -0.1804), (-0.1629, -0.8955, -0.4068), (-0.09798, -0.8797, -0.4586), (-0.0228, -0.9325, -0.3501), (-0.02332, -0.8996, -0.428), (0.1206, -0.8847, -0.4416), (0.1242, -0.9184, -0.3646), (0.05759, -0.9417, -0.3192), (0.2703, -0.8481, -0.4468), (0.2785, -0.8814, -0.3702), (0.2124, -0.9148, -0.331), (0.4161, -0.7898, -0.4421), (0.4288, -0.8212, -0.3653), (0.564, -0.7427, -0.3505), (0.5469, -0.7146, -0.4281), (0.9499, -0.07661, 0.2927), (0.9708, -0.07661, 0.2115), (0.9809, -0.001675, 0.1744), (0.9697, 0.1502, 0.1729), (0.9913, -0.08533, 0.04193), (0.9801, -0.1573, 0.08357), (0.9923, 0.07327, 0.04193), (0.9926, -7.451e-09, 0.08274), (0.9686, 0.2292, 0.04193), (0.9801, 0.1573, 0.08357), (0.9767, -0.1685, -0.09629), (0.9658, -0.238, -0.05054), (0.9907, -0.009141, -0.09828), (0.9908, -0.08143, -0.05581), (0.9791, 0.1537, -0.09663), (0.9908, 0.08143, -0.05581), (0.9431, 0.3076, -0.09152), (0.9658, 0.238, -0.05054), (0.8731, -0.3763, -0.2984), (0.9376, -0.2448, -0.2299), (0.9285, -0.3123, -0.1804), (0.9626, -0.09081, -0.2372), (0.9632, -0.1621, -0.1931), (0.9641, 0.07277, -0.2376), (0.9757, -2.608e-08, -0.1977), (0.9402, 0.2335, -0.2307), (0.9632, 0.1621, -0.1931), (0.8952, 0.3797, -0.2175), (0.9285, 0.3123, -0.1804), (0.8014, -0.4317, -0.4068), (0.8064, -0.365, -0.4586), (0.8798, -0.3098, -0.3501), (0.8484, -0.3002, -0.428), (0.9119, -0.1657, -0.3646), (0.9134, -0.2362, -0.3192), (0.9243, -0.00748, -0.3702), (0.9356, -0.08072, -0.331), (0.9135, 0.154, -0.3653), (0.9356, 0.08072, -0.331), (0.8807, 0.3069, -0.3505), (0.9134, 0.2362, -0.3192), (0.8486, 0.2993, -0.4281), (0.8064, 0.365, -0.4586), (0.5605, 0.5086, -0.6482), (0.5113, 0.5752, -0.6327), (0.466, 0.6915, -0.5454), (0.4186, 0.5136, -0.7434), (0.4707, 0.4488, -0.7545), (0.3773, 0.6425, -0.6608), (0.4331, 0.5834, -0.6812), (0.3277, 0.7547, -0.5616), (0.388, 0.7033, -0.5891), (0.3115, 0.4378, -0.8384), (0.3668, 0.3752, -0.8466), (0.2729, 0.5749, -0.7656), (0.33, 0.5165, -0.7847), (0.2274, 0.6998, -0.6708), (0.2871, 0.6482, -0.6991), (0.1785, 0.8032, -0.5616), (0.2417, 0.7602, -0.5964), (0.1479, 0.2088, -0.9631), (0.1979, 0.353, -0.91), (0.2567, 0.2932, -0.9167), (0.16, 0.4924, -0.8504), (0.2184, 0.435, -0.8686), (0.1171, 0.6255, -0.7656), (0.1762, 0.5735, -0.7944), (0.07247, 0.7416, -0.6608), (0.1331, 0.6973, -0.6981), (0.02949, 0.8334, -0.5454), (0.09252, 0.7984, -0.5884), (0.03957, 0.1218, -0.9888), (-0.0225, 0.1786, -0.9805), (0.08658, 0.2665, -0.9561), (0.003075, 0.2558, -0.9631), (0.04737, 0.4019, -0.91), (0.1071, 0.3458, -0.9279), (0.005282, 0.5373, -0.8384), (0.06371, 0.4846, -0.8675), (-0.03674, 0.6616, -0.7434), (0.02127, 0.6152, -0.7826), (-0.07556, 0.7659, -0.6327), (-0.0171, 0.728, -0.6795), (-0.1545, 0.741, -0.6482), (-0.2144, 0.7693, -0.5967), (-0.4409, 0.6903, -0.5676), (-0.2581, 0.6569, -0.7034), (-0.3919, 0.664, -0.6309), (-0.2814, 0.5863, -0.7545), (-0.2266, 0.5449, -0.8026), (-0.421, 0.5922, -0.6812), (-0.3699, 0.5573, -0.7378), (-0.549, 0.5863, -0.5891), (-0.5043, 0.5568, -0.6537), (-0.2435, 0.4648, -0.8466), (-0.1854, 0.4179, -0.8851), (-0.3892, 0.4734, -0.7847), (-0.3338, 0.4325, -0.8325), (-0.5278, 0.4734, -0.6991), (-0.478, 0.4372, -0.756), (-0.6483, 0.4648, -0.5964), (-0.6067, 0.4315, -0.6612), (-0.1995, 0.3347, -0.9167), (-0.1374, 0.2856, -0.9447), (-0.3462, 0.3421, -0.8686), (-0.2856, 0.2981, -0.9063), (-0.491, 0.3448, -0.7944), (-0.4349, 0.3047, -0.8421), (-0.6221, 0.3421, -0.6981), (-0.5733, 0.3043, -0.7549), (-0.7835, 0.2856, -0.5454), (-0.7307, 0.3347, -0.5884), (-0.6911, 0.2973, -0.6525), (-0.1769, 0.0338, -0.9805), (-0.2432, 0.08201, -0.9629), (-0.2957, 0.2087, -0.9279), (-0.2297, 0.1648, -0.9553), (-0.4412, 0.2103, -0.8675), (-0.3785, 0.1695, -0.9054), (-0.5786, 0.2103, -0.7826), (-0.5221, 0.171, -0.8305), (-0.7518, 0.1648, -0.6327), (-0.6977, 0.2087, -0.6795), (-0.6495, 0.1693, -0.7358), (-0.7525, 0.08201, -0.6482), (-0.7979, 0.0338, -0.5967), (-0.7927, -0.206, -0.5676), (-0.65, -0.08629, -0.7498), (-0.7045, -0.04247, -0.7034), (-0.7526, -0.1675, -0.6309), (-0.5259, -0.08793, -0.8412), (-0.5882, -0.04716, -0.8026), (-0.5836, -0.2235, -0.7752), (-0.6933, -0.2174, -0.6812), (-0.6444, -0.1795, -0.7378), (-0.7273, -0.3409, -0.5891), (-0.6854, -0.3076, -0.6537), (-0.6254, -0.3546, -0.6888), (-0.3866, -0.08644, -0.914), (-0.4548, -0.04716, -0.8851), (-0.4467, -0.2239, -0.8612), (-0.5145, -0.1838, -0.8325), (-0.496, -0.3604, -0.7843), (-0.5635, -0.3195, -0.756), (-0.6424, -0.473, -0.5964), (-0.5979, -0.4437, -0.6612), (-0.5305, -0.4852, -0.6888), (-0.5043, -0.5568, -0.6537), (-0.3141, -0.04247, -0.9447), (-0.2992, -0.2174, -0.9248), (-0.3717, -0.1795, -0.9063), (-0.351, -0.3557, -0.8612), (-0.3338, -0.4325, -0.8325), (-0.4242, -0.3195, -0.8421), (-0.3929, -0.4859, -0.7752), (-0.3699, -0.5573, -0.7378), (-0.4666, -0.4512, -0.7549), (-0.4226, -0.599, -0.6742), (-0.3919, -0.664, -0.6309), (-0.1532, -0.206, -0.9629), (-0.2277, -0.1675, -0.9553), (-0.2017, -0.3409, -0.914), (-0.1854, -0.4179, -0.8851), (-0.2782, -0.3076, -0.9054), (-0.2461, -0.473, -0.8412), (-0.2266, -0.5449, -0.8026), (-0.2829, -0.5915, -0.7498), (-0.2581, -0.6569, -0.7034), (-0.4409, -0.6903, -0.5676), (0.657, 0.3759, -0.6482), (0.8017, 0.2295, -0.5454), (0.7051, 0.3085, -0.6327), (0.7888, 0.1517, -0.5891), (0.819, 0.07844, -0.5616), (0.6887, 0.2316, -0.6812), (0.7277, 0.1602, -0.6608), (0.5723, 0.3089, -0.7545), (0.6179, 0.2394, -0.7434), (0.7977, -0.005065, -0.5964), (0.819, -0.07844, -0.5616), (0.7052, 0.07277, -0.6991), (0.7358, -3.502e-07, -0.6708), (0.5932, 0.1542, -0.7847), (0.6311, 0.08191, -0.7656), (0.4702, 0.2329, -0.8466), (0.5126, 0.161, -0.8384), (0.7879, -0.1587, -0.5884), (0.8017, -0.2295, -0.5454), (0.7044, -0.08888, -0.6981), (0.7277, -0.1602, -0.6608), (0.5999, -0.009633, -0.7944), (0.6311, -0.08192, -0.7656), (0.4812, 0.07327, -0.8686), (0.5177, -6.184e-07, -0.8504), (0.2442, 0.07613, -0.9631), (0.3581, 0.1535, -0.9167), (0.3969, 0.07915, -0.91), (0.6654, -0.4416, -0.5967), (0.657, -0.3759, -0.6482), (0.6871, -0.2412, -0.6795), (0.7051, -0.3085, -0.6327), (0.5917, -0.1699, -0.7826), (0.6179, -0.2394, -0.7434), (0.4806, -0.08917, -0.8675), (0.5126, -0.161, -0.8383), (0.2442, -0.07613, -0.9631), (0.3619, -0.004995, -0.9279), (0.3969, -0.07915, -0.91), (0.128, -2.831e-07, -0.9888), (0.2802, -4.992e-07, -0.9561), (0.163, -0.07661, -0.9805), (-0.2144, -0.7693, -0.5967), (-0.0763, -0.7678, -0.6303), (-0.03972, -0.67, -0.7358), (-0.0171, -0.728, -0.6795), (-0.1547, -0.7415, -0.6475), (0.09252, -0.7984, -0.5884), (-0.04995, -0.8176, -0.5674), (0.06923, -0.7491, -0.6525), (0.001351, -0.5494, -0.8305), (0.02128, -0.6152, -0.7826), (0.1122, -0.6393, -0.7549), (0.1331, -0.6973, -0.6981), (0.2417, -0.7602, -0.5964), (0.2229, -0.7104, -0.6612), (0.04425, -0.4123, -0.9054), (0.06371, -0.4846, -0.8675), (0.1554, -0.5078, -0.8421), (0.1762, -0.5735, -0.7944), (0.2681, -0.5897, -0.756), (0.2872, -0.6482, -0.6991), (0.388, -0.7033, -0.5891), (0.3737, -0.6517, -0.6537), (0.08577, -0.2694, -0.9553), (0.1071, -0.3458, -0.9279), (0.1952, -0.3637, -0.9063), (0.2184, -0.435, -0.8686), (0.3082, -0.4511, -0.8325), (0.33, -0.5165, -0.7847), (0.4158, -0.524, -0.7378), (0.4331, -0.5834, -0.6812), (0.5104, -0.5779, -0.6309), (0.002842, -0.2567, -0.9629), (-0.0225, -0.1786, -0.9805), (0.2291, -0.219, -0.9447), (0.2567, -0.2932, -0.9167), (0.3402, -0.3055, -0.8851), (0.3668, -0.3752, -0.8466), (0.4482, -0.3839, -0.8026), (0.4707, -0.4488, -0.7545), (0.545, -0.4484, -0.7034), (0.5203, -0.6326, -0.5676)], [], [(30, 0, 124, 72, 71), (1, 69, 163, 164, 2), (55, 192, 193, 3, 4), (5, 6, 248, 247, 126), (7, 245, 279, 278, 138), (8, 9, 275, 277, 165), (10, 305, 307, 380, 11), (12, 320, 408, 409, 322), (232, 13, 422, 337, 336), (262, 14, 438, 352, 351), (177, 365, 366, 381, 15), (425, 424, 16, 17, 394), (55, 4, 18, 19, 1239, 56), (1239, 19, 20, 1195, 21, 1243), (21, 1195, 1194, 1193, 22, 23), (22, 1193, 1192, 1190, 24, 25), (24, 1190, 1189, 26, 27, 28), (27, 26, 1187, 29, 1271, 1270), (30, 31, 1271, 29, 96, 0), (30, 71, 1236, 1238, 32, 31), (32, 1238, 1233, 33, 1272, 34), (1272, 33, 35, 36, 1274, 1273), (1274, 36, 37, 38, 1276, 1275), (1276, 38, 39, 40, 1278, 1277), (1278, 40, 1226, 1225, 43, 41), (1, 42, 43, 1225, 70, 69), (1, 2, 194, 44, 45, 42), (45, 44, 1027, 47, 46, 1279), (46, 47, 1024, 49, 48, 1259), (48, 49, 1021, 51, 50, 1251), (50, 51, 1018, 53, 52, 1244), (52, 53, 1017, 1015, 54, 1245), (55, 56, 54, 1015, 1014, 192), (8, 165, 166, 1070, 57, 58), (57, 1070, 1069, 60, 1198, 59), (1198, 60, 61, 62, 1201, 1200), (1201, 62, 63, 64, 1207, 1206), (1207, 64, 65, 66, 1215, 1214), (1215, 66, 1060, 1058, 67, 68), (69, 70, 67, 1058, 1057, 163), (71, 72, 1099, 74, 73, 1236), (73, 74, 1088, 75, 76, 1222), (76, 75, 1090, 77, 78, 1223), (78, 77, 1081, 79, 80, 1212), (80, 79, 1075, 81, 82, 1204), (82, 81, 1071, 84, 83, 1197), (8, 58, 83, 84, 150, 9), (5, 126, 127, 1153, 85, 86), (85, 1153, 1152, 87, 1156, 88), (1156, 87, 89, 90, 1159, 1155), (1159, 90, 91, 92, 1167, 1158), (1167, 92, 93, 94, 1176, 1166), (1176, 94, 1142, 1141, 97, 95), (0, 96, 97, 1141, 125, 124), (4, 3, 220, 983, 98, 18), (98, 983, 982, 100, 99, 1196), (99, 100, 101, 102, 103, 104), (103, 102, 105, 106, 107, 1172), (107, 106, 974, 108, 109, 1163), (109, 108, 971, 111, 110, 1154), (5, 86, 110, 111, 219, 6), (7, 138, 139, 1112, 112, 113), (112, 1112, 1111, 115, 1114, 114), (1114, 115, 116, 117, 1117, 1116), (1117, 117, 118, 119, 1123, 1122), (1123, 119, 120, 121, 1131, 1130), (1131, 121, 1102, 1100, 122, 123), (124, 125, 122, 1100, 1099, 72), (126, 247, 938, 940, 128, 127), (128, 940, 935, 129, 1138, 130), (1138, 129, 934, 131, 132, 1139), (132, 131, 931, 133, 134, 1128), (134, 133, 928, 135, 136, 1120), (136, 135, 925, 924, 137, 1113), (7, 113, 137, 924, 246, 245), (138, 278, 893, 895, 140, 139), (140, 895, 890, 141, 1097, 142), (1097, 141, 143, 144, 1086, 1098), (1086, 144, 145, 146, 1078, 1087), (1078, 146, 147, 148, 1073, 1079), (1073, 148, 883, 882, 151, 149), (9, 150, 151, 882, 276, 275), (177, 15, 293, 152, 1028, 178), (1028, 152, 853, 154, 153, 1029), (153, 154, 850, 156, 155, 1033), (155, 156, 848, 158, 157, 1039), (157, 158, 846, 160, 159, 1048), (159, 160, 845, 161, 162, 1046), (163, 1057, 162, 161, 842, 164), (165, 277, 679, 681, 167, 166), (167, 681, 670, 168, 1055, 169), (1055, 168, 170, 171, 1044, 1056), (1044, 171, 172, 173, 1036, 1045), (1036, 173, 174, 175, 1031, 1037), (1031, 175, 653, 652, 179, 176), (177, 178, 179, 652, 651, 365), (10, 11, 309, 180, 181, 205), (181, 180, 814, 183, 182, 984), (182, 183, 811, 185, 184, 988), (184, 185, 809, 187, 186, 994), (186, 187, 807, 189, 188, 1003), (188, 189, 806, 190, 191, 1001), (192, 1014, 191, 190, 803, 193), (2, 164, 842, 844, 195, 194), (195, 844, 833, 196, 1012, 197), (1012, 196, 198, 199, 999, 1013), (999, 199, 200, 201, 991, 1000), (991, 201, 202, 203, 986, 992), (986, 203, 816, 815, 206, 204), (10, 205, 206, 815, 306, 305), (12, 322, 323, 772, 207, 208), (207, 772, 771, 210, 942, 209), (942, 210, 211, 212, 945, 944), (945, 212, 213, 214, 952, 951), (952, 214, 215, 216, 961, 960), (961, 216, 762, 760, 217, 218), (6, 219, 217, 760, 249, 248), (3, 193, 803, 805, 221, 220), (221, 805, 793, 222, 969, 223), (969, 222, 224, 225, 958, 970), (958, 225, 226, 227, 948, 959), (948, 227, 228, 229, 230, 949), (230, 229, 774, 773, 231, 941), (12, 208, 231, 773, 321, 320), (232, 336, 729, 731, 233, 234), (233, 731, 727, 236, 897, 235), (897, 236, 237, 238, 900, 899), (900, 238, 239, 240, 906, 905), (906, 240, 241, 242, 914, 913), (914, 242, 720, 718, 243, 244), (245, 246, 243, 718, 717, 279), (247, 248, 249, 251, 250, 938), (250, 251, 749, 252, 253, 921), (253, 252, 751, 254, 255, 922), (255, 254, 742, 256, 257, 911), (257, 256, 736, 258, 259, 903), (259, 258, 732, 261, 260, 896), (232, 234, 260, 261, 334, 13), (262, 351, 353, 691, 263, 264), (263, 691, 690, 266, 855, 265), (855, 266, 267, 268, 858, 857), (858, 268, 269, 270, 864, 863), (864, 270, 683, 271, 872, 871), (872, 271, 682, 272, 273, 274), (275, 276, 273, 272, 679, 277), (278, 279, 717, 281, 280, 893), (280, 281, 706, 282, 283, 879), (283, 282, 708, 284, 285, 880), (285, 284, 700, 286, 287, 869), (287, 286, 695, 288, 289, 861), (289, 288, 692, 291, 290, 854), (262, 264, 290, 291, 349, 14), (15, 381, 382, 650, 292, 293), (292, 650, 649, 296, 295, 294), (295, 296, 646, 298, 297, 832), (297, 298, 644, 300, 299, 825), (299, 300, 642, 301, 820, 819), (820, 301, 641, 302, 303, 304), (305, 306, 303, 302, 638, 307), (11, 380, 379, 607, 308, 309), (308, 607, 606, 311, 802, 310), (802, 311, 312, 313, 792, 791), (792, 313, 314, 315, 784, 783), (784, 315, 316, 317, 778, 777), (778, 317, 597, 595, 318, 319), (320, 321, 318, 595, 594, 408), (322, 409, 563, 565, 324, 323), (324, 565, 560, 325, 758, 326), (758, 325, 327, 328, 747, 759), (747, 328, 329, 330, 739, 748), (739, 330, 331, 332, 734, 740), (734, 332, 553, 552, 335, 333), (13, 334, 335, 552, 423, 422), (336, 337, 521, 339, 338, 729), (338, 339, 519, 340, 341, 714), (341, 340, 518, 342, 343, 715), (343, 342, 516, 344, 345, 704), (345, 344, 514, 346, 347, 698), (347, 346, 512, 511, 350, 348), (14, 349, 350, 511, 439, 438), (351, 352, 478, 355, 354, 353), (354, 355, 477, 356, 677, 357), (677, 356, 476, 358, 669, 678), (669, 358, 475, 360, 359, 662), (359, 360, 473, 362, 361, 656), (361, 362, 472, 363, 364, 657), (365, 651, 364, 363, 469, 366), (394, 17, 367, 368, 608, 395), (608, 368, 369, 568, 370, 609), (370, 568, 574, 573, 372, 371), (372, 573, 582, 581, 374, 373), (374, 581, 593, 592, 376, 375), (376, 592, 377, 378, 640, 628), (307, 638, 640, 378, 379, 380), (381, 366, 469, 471, 383, 382), (383, 471, 461, 385, 637, 384), (637, 385, 386, 387, 627, 626), (627, 387, 388, 389, 619, 618), (619, 389, 390, 391, 613, 612), (613, 391, 445, 441, 392, 393), (394, 395, 392, 441, 440, 425), (17, 16, 411, 396, 397, 367), (397, 396, 524, 399, 398, 566), (398, 399, 531, 401, 400, 570), (400, 401, 539, 403, 402, 576), (402, 403, 550, 405, 404, 585), (404, 405, 549, 406, 407, 583), (408, 594, 407, 406, 563, 409), (16, 424, 426, 482, 410, 411), (410, 482, 481, 413, 525, 412), (525, 413, 414, 415, 528, 527), (528, 415, 416, 417, 534, 533), (534, 417, 418, 419, 542, 541), (542, 419, 508, 522, 420, 421), (422, 423, 420, 522, 521, 337), (424, 425, 440, 428, 427, 426), (427, 428, 447, 429, 484, 430), (484, 429, 446, 431, 488, 483), (488, 431, 432, 433, 494, 487), (494, 433, 434, 435, 501, 493), (501, 435, 480, 479, 436, 437), (438, 439, 436, 479, 478, 352), (447, 428, 440, 441, 445, 442), (390, 443, 444, 442, 445, 391), (446, 429, 447, 442, 444, 448), (388, 449, 450, 443, 390, 389), (450, 451, 452, 448, 444, 443), (432, 431, 446, 448, 452, 453), (386, 454, 455, 449, 388, 387), (455, 456, 457, 451, 450, 449), (457, 458, 459, 453, 452, 451), (434, 433, 432, 453, 459, 460), (461, 470, 462, 454, 386, 385), (462, 474, 463, 456, 455, 454), (463, 464, 465, 458, 457, 456), (465, 466, 467, 460, 459, 458), (480, 435, 434, 460, 467, 468), (469, 363, 472, 470, 461, 471), (472, 362, 473, 474, 462, 470), (473, 360, 475, 464, 463, 474), (475, 358, 476, 466, 465, 464), (476, 356, 477, 468, 467, 466), (478, 479, 480, 468, 477, 355), (481, 482, 426, 427, 430, 485), (483, 490, 486, 485, 430, 484), (414, 413, 481, 485, 486, 491), (487, 496, 489, 490, 483, 488), (489, 498, 492, 491, 486, 490), (416, 415, 414, 491, 492, 499), (493, 503, 495, 496, 487, 494), (495, 505, 497, 498, 489, 496), (497, 507, 500, 499, 492, 498), (418, 417, 416, 499, 500, 509), (437, 513, 502, 503, 493, 501), (502, 515, 504, 505, 495, 503), (504, 517, 506, 507, 497, 505), (506, 520, 510, 509, 500, 507), (508, 419, 418, 509, 510, 523), (439, 511, 512, 513, 437, 436), (512, 346, 514, 515, 502, 513), (514, 344, 516, 517, 504, 515), (516, 342, 518, 520, 506, 517), (518, 340, 519, 523, 510, 520), (521, 522, 508, 523, 519, 339), (524, 396, 411, 410, 412, 526), (527, 530, 529, 526, 412, 525), (531, 399, 524, 526, 529, 532), (533, 536, 535, 530, 527, 528), (535, 538, 537, 532, 529, 530), (539, 401, 531, 532, 537, 540), (541, 544, 543, 536, 533, 534), (543, 546, 545, 538, 535, 536), (545, 548, 547, 540, 537, 538), (550, 403, 539, 540, 547, 551), (421, 555, 554, 544, 541, 542), (554, 557, 556, 546, 543, 544), (556, 559, 558, 548, 545, 546), (558, 562, 561, 551, 547, 548), (549, 405, 550, 551, 561, 564), (423, 552, 553, 555, 421, 420), (553, 332, 331, 557, 554, 555), (331, 330, 329, 559, 556, 557), (329, 328, 327, 562, 558, 559), (327, 325, 560, 564, 561, 562), (563, 406, 549, 564, 560, 565), (369, 368, 367, 397, 566, 567), (570, 569, 572, 567, 566, 398), (574, 568, 369, 567, 572, 571), (576, 575, 578, 569, 570, 400), (578, 577, 580, 571, 572, 569), (582, 573, 574, 571, 580, 579), (585, 584, 587, 575, 576, 402), (587, 586, 589, 577, 578, 575), (589, 588, 591, 579, 580, 577), (593, 581, 582, 579, 591, 590), (583, 596, 599, 584, 585, 404), (599, 598, 601, 586, 587, 584), (601, 600, 603, 588, 589, 586), (603, 602, 605, 590, 591, 588), (377, 592, 593, 590, 605, 604), (594, 595, 597, 596, 583, 407), (597, 317, 316, 598, 599, 596), (316, 315, 314, 600, 601, 598), (314, 313, 312, 602, 603, 600), (312, 311, 606, 604, 605, 602), (379, 378, 377, 604, 606, 607), (393, 392, 395, 608, 609, 611), (371, 615, 610, 611, 609, 370), (612, 613, 393, 611, 610, 617), (373, 621, 614, 615, 371, 372), (614, 623, 616, 617, 610, 615), (618, 619, 612, 617, 616, 625), (375, 630, 620, 621, 373, 374), (620, 632, 622, 623, 614, 621), (622, 634, 624, 625, 616, 623), (626, 627, 618, 625, 624, 636), (628, 639, 629, 630, 375, 376), (629, 643, 631, 632, 620, 630), (631, 645, 633, 634, 622, 632), (633, 647, 635, 636, 624, 634), (384, 637, 626, 636, 635, 648), (638, 302, 641, 639, 628, 640), (641, 301, 642, 643, 629, 639), (642, 300, 644, 645, 631, 643), (644, 298, 646, 647, 633, 645), (646, 296, 649, 648, 635, 647), (382, 383, 384, 648, 649, 650), (657, 364, 651, 652, 653, 655), (174, 659, 654, 655, 653, 175), (656, 361, 657, 655, 654, 661), (172, 664, 658, 659, 174, 173), (658, 666, 660, 661, 654, 659), (662, 359, 656, 661, 660, 668), (170, 672, 663, 664, 172, 171), (663, 674, 665, 666, 658, 664), (665, 675, 667, 668, 660, 666), (678, 669, 662, 668, 667, 676), (670, 680, 671, 672, 170, 168), (671, 684, 673, 674, 663, 672), (673, 685, 687, 675, 665, 674), (687, 686, 689, 676, 667, 675), (357, 677, 678, 676, 689, 688), (679, 272, 682, 680, 670, 681), (682, 271, 683, 684, 671, 680), (683, 270, 269, 685, 673, 684), (269, 268, 267, 686, 687, 685), (267, 266, 690, 688, 689, 686), (353, 354, 357, 688, 690, 691), (348, 350, 349, 291, 692, 693), (695, 694, 697, 693, 692, 288), (698, 347, 348, 693, 697, 696), (700, 699, 702, 694, 695, 286), (702, 701, 703, 696, 697, 694), (704, 345, 698, 696, 703, 705), (708, 707, 710, 699, 700, 284), (710, 709, 712, 701, 702, 699), (712, 711, 713, 705, 703, 701), (715, 343, 704, 705, 713, 716), (706, 719, 722, 707, 708, 282), (722, 721, 724, 709, 710, 707), (724, 723, 726, 711, 712, 709), (726, 725, 728, 716, 713, 711), (714, 341, 715, 716, 728, 730), (717, 718, 720, 719, 706, 281), (720, 242, 241, 721, 722, 719), (241, 240, 239, 723, 724, 721), (239, 238, 237, 725, 726, 723), (237, 236, 727, 730, 728, 725), (729, 338, 714, 730, 727, 731), (333, 335, 334, 261, 732, 733), (736, 735, 738, 733, 732, 258), (740, 734, 333, 733, 738, 737), (742, 741, 744, 735, 736, 256), (744, 743, 746, 737, 738, 735), (748, 739, 740, 737, 746, 745), (751, 750, 753, 741, 742, 254), (753, 752, 755, 743, 744, 741), (755, 754, 757, 745, 746, 743), (759, 747, 748, 745, 757, 756), (749, 761, 764, 750, 751, 252), (764, 763, 766, 752, 753, 750), (766, 765, 768, 754, 755, 752), (768, 767, 770, 756, 757, 754), (326, 758, 759, 756, 770, 769), (249, 760, 762, 761, 749, 251), (762, 216, 215, 763, 764, 761), (215, 214, 213, 765, 766, 763), (213, 212, 211, 767, 768, 765), (211, 210, 771, 769, 770, 767), (323, 324, 326, 769, 771, 772), (319, 318, 321, 773, 774, 776), (228, 780, 775, 776, 774, 229), (777, 778, 319, 776, 775, 782), (226, 786, 779, 780, 228, 227), (779, 788, 781, 782, 775, 780), (783, 784, 777, 782, 781, 790), (224, 795, 785, 786, 226, 225), (785, 797, 787, 788, 779, 786), (787, 799, 789, 790, 781, 788), (791, 792, 783, 790, 789, 801), (793, 804, 794, 795, 224, 222), (794, 808, 796, 797, 785, 795), (796, 810, 798, 799, 787, 797), (798, 812, 800, 801, 789, 799), (310, 802, 791, 801, 800, 813), (803, 190, 806, 804, 793, 805), (806, 189, 807, 808, 794, 804), (807, 187, 809, 810, 796, 808), (809, 185, 811, 812, 798, 810), (811, 183, 814, 813, 800, 812), (309, 308, 310, 813, 814, 180), (304, 303, 306, 815, 816, 818), (202, 822, 817, 818, 816, 203), (819, 820, 304, 818, 817, 824), (200, 827, 821, 822, 202, 201), (821, 829, 823, 824, 817, 822), (825, 299, 819, 824, 823, 831), (198, 835, 826, 827, 200, 199), (826, 837, 828, 829, 821, 827), (828, 839, 830, 831, 823, 829), (832, 297, 825, 831, 830, 841), (833, 843, 834, 835, 198, 196), (834, 847, 836, 837, 826, 835), (836, 849, 838, 839, 828, 837), (838, 851, 840, 841, 830, 839), (294, 295, 832, 841, 840, 852), (842, 161, 845, 843, 833, 844), (845, 160, 846, 847, 834, 843), (846, 158, 848, 849, 836, 847), (848, 156, 850, 851, 838, 849), (850, 154, 853, 852, 840, 851), (293, 292, 294, 852, 853, 152), (854, 290, 264, 263, 265, 856), (857, 860, 859, 856, 265, 855), (861, 289, 854, 856, 859, 862), (863, 866, 865, 860, 857, 858), (865, 868, 867, 862, 859, 860), (869, 287, 861, 862, 867, 870), (871, 874, 873, 866, 863, 864), (873, 876, 875, 868, 865, 866), (875, 878, 877, 870, 867, 868), (880, 285, 869, 870, 877, 881), (274, 885, 884, 874, 871, 872), (884, 887, 886, 876, 873, 874), (886, 889, 888, 878, 875, 876), (888, 892, 891, 881, 877, 878), (879, 283, 880, 881, 891, 894), (276, 882, 883, 885, 274, 273), (883, 148, 147, 887, 884, 885), (147, 146, 145, 889, 886, 887), (145, 144, 143, 892, 888, 889), (143, 141, 890, 894, 891, 892), (893, 280, 879, 894, 890, 895), (896, 260, 234, 233, 235, 898), (899, 902, 901, 898, 235, 897), (903, 259, 896, 898, 901, 904), (905, 908, 907, 902, 899, 900), (907, 910, 909, 904, 901, 902), (911, 257, 903, 904, 909, 912), (913, 916, 915, 908, 905, 906), (915, 918, 917, 910, 907, 908), (917, 920, 919, 912, 909, 910), (922, 255, 911, 912, 919, 923), (244, 927, 926, 916, 913, 914), (926, 930, 929, 918, 915, 916), (929, 933, 932, 920, 917, 918), (932, 937, 936, 923, 919, 920), (921, 253, 922, 923, 936, 939), (246, 924, 925, 927, 244, 243), (925, 135, 928, 930, 926, 927), (928, 133, 931, 933, 929, 930), (931, 131, 934, 937, 932, 933), (934, 129, 935, 939, 936, 937), (938, 250, 921, 939, 935, 940), (941, 231, 208, 207, 209, 943), (944, 947, 946, 943, 209, 942), (949, 230, 941, 943, 946, 950), (951, 954, 953, 947, 944, 945), (953, 957, 956, 950, 946, 947), (959, 948, 949, 950, 956, 955), (960, 963, 962, 954, 951, 952), (962, 965, 964, 957, 953, 954), (964, 968, 967, 955, 956, 957), (970, 958, 959, 955, 967, 966), (218, 973, 972, 963, 960, 961), (972, 976, 975, 965, 962, 963), (975, 979, 978, 968, 964, 965), (978, 977, 981, 966, 967, 968), (223, 969, 970, 966, 981, 980), (219, 111, 971, 973, 218, 217), (971, 108, 974, 976, 972, 973), (974, 106, 105, 979, 975, 976), (105, 102, 101, 977, 978, 979), (101, 100, 982, 980, 981, 977), (220, 221, 223, 980, 982, 983), (204, 206, 205, 181, 984, 985), (988, 987, 990, 985, 984, 182), (992, 986, 204, 985, 990, 989), (994, 993, 996, 987, 988, 184), (996, 995, 998, 989, 990, 987), (1000, 991, 992, 989, 998, 997), (1003, 1002, 1005, 993, 994, 186), (1005, 1004, 1008, 995, 996, 993), (1008, 1007, 1011, 997, 998, 995), (1013, 999, 1000, 997, 1011, 1010), (1001, 1016, 1020, 1002, 1003, 188), (1020, 1019, 1023, 1004, 1005, 1002), (1023, 1022, 1006, 1007, 1008, 1004), (1006, 1025, 1009, 1010, 1011, 1007), (197, 1012, 1013, 1010, 1009, 1026), (1014, 1015, 1017, 1016, 1001, 191), (1017, 53, 1018, 1019, 1020, 1016), (1018, 51, 1021, 1022, 1023, 1019), (1021, 49, 1024, 1025, 1006, 1022), (1024, 47, 1027, 1026, 1009, 1025), (194, 195, 197, 1026, 1027, 44), (176, 179, 178, 1028, 1029, 1030), (1033, 1032, 1035, 1030, 1029, 153), (1037, 1031, 176, 1030, 1035, 1034), (1039, 1038, 1041, 1032, 1033, 155), (1041, 1040, 1043, 1034, 1035, 1032), (1045, 1036, 1037, 1034, 1043, 1042), (1048, 1047, 1050, 1038, 1039, 157), (1050, 1049, 1052, 1040, 1041, 1038), (1052, 1051, 1054, 1042, 1043, 1040), (1056, 1044, 1045, 1042, 1054, 1053), (1046, 1059, 1062, 1047, 1048, 159), (1062, 1061, 1064, 1049, 1050, 1047), (1064, 1063, 1066, 1051, 1052, 1049), (1066, 1065, 1068, 1053, 1054, 1051), (169, 1055, 1056, 1053, 1068, 1067), (1057, 1058, 1060, 1059, 1046, 162), (1060, 66, 65, 1061, 1062, 1059), (65, 64, 63, 1063, 1064, 1061), (63, 62, 61, 1065, 1066, 1063), (61, 60, 1069, 1067, 1068, 1065), (166, 167, 169, 1067, 1069, 1070), (149, 151, 150, 84, 1071, 1072), (1075, 1074, 1077, 1072, 1071, 81), (1079, 1073, 149, 1072, 1077, 1076), (1081, 1080, 1083, 1074, 1075, 79), (1083, 1082, 1085, 1076, 1077, 1074), (1087, 1078, 1079, 1076, 1085, 1084), (1090, 1089, 1092, 1080, 1081, 77), (1092, 1091, 1094, 1082, 1083, 1080), (1094, 1093, 1096, 1084, 1085, 1082), (1098, 1086, 1087, 1084, 1096, 1095), (1088, 1101, 1104, 1089, 1090, 75), (1104, 1103, 1106, 1091, 1092, 1089), (1106, 1105, 1108, 1093, 1094, 1091), (1108, 1107, 1110, 1095, 1096, 1093), (142, 1097, 1098, 1095, 1110, 1109), (1099, 1100, 1102, 1101, 1088, 74), (1102, 121, 120, 1103, 1104, 1101), (120, 119, 118, 1105, 1106, 1103), (118, 117, 116, 1107, 1108, 1105), (116, 115, 1111, 1109, 1110, 1107), (139, 140, 142, 1109, 1111, 1112), (1113, 137, 113, 112, 114, 1115), (1116, 1119, 1118, 1115, 114, 1114), (1120, 136, 1113, 1115, 1118, 1121), (1122, 1125, 1124, 1119, 1116, 1117), (1124, 1127, 1126, 1121, 1118, 1119), (1128, 134, 1120, 1121, 1126, 1129), (1130, 1133, 1132, 1125, 1122, 1123), (1132, 1135, 1134, 1127, 1124, 1125), (1134, 1137, 1136, 1129, 1126, 1127), (1139, 132, 1128, 1129, 1136, 1140), (123, 1144, 1143, 1133, 1130, 1131), (1143, 1146, 1145, 1135, 1132, 1133), (1145, 1148, 1147, 1137, 1134, 1135), (1147, 1151, 1150, 1140, 1136, 1137), (130, 1138, 1139, 1140, 1150, 1149), (125, 1141, 1142, 1144, 123, 122), (1142, 94, 93, 1146, 1143, 1144), (93, 92, 91, 1148, 1145, 1146), (91, 90, 89, 1151, 1147, 1148), (89, 87, 1152, 1149, 1150, 1151), (127, 128, 130, 1149, 1152, 1153), (1154, 110, 86, 85, 88, 1157), (1155, 1162, 1161, 1157, 88, 1156), (1163, 109, 1154, 1157, 1161, 1164), (1158, 1169, 1160, 1162, 1155, 1159), (1160, 1171, 1165, 1164, 1161, 1162), (1172, 107, 1163, 1164, 1165, 1173), (1166, 1178, 1168, 1169, 1158, 1167), (1168, 1181, 1170, 1171, 1160, 1169), (1170, 1184, 1174, 1173, 1165, 1171), (104, 103, 1172, 1173, 1174, 1175), (95, 1188, 1177, 1178, 1166, 1176), (1177, 1191, 1179, 1181, 1168, 1178), (1179, 1180, 1182, 1184, 1170, 1181), (1182, 1183, 1185, 1175, 1174, 1184), (1196, 99, 104, 1175, 1185, 1186), (96, 29, 1187, 1188, 95, 97), (1187, 26, 1189, 1191, 1177, 1188), (1189, 1190, 1192, 1180, 1179, 1191), (1192, 1193, 1194, 1183, 1182, 1180), (1194, 1195, 20, 1186, 1185, 1183), (18, 98, 1196, 1186, 20, 19), (1197, 83, 58, 57, 59, 1199), (1200, 1203, 1202, 1199, 59, 1198), (1204, 82, 1197, 1199, 1202, 1205), (1206, 1209, 1208, 1203, 1200, 1201), (1208, 1211, 1210, 1205, 1202, 1203), (1212, 80, 1204, 1205, 1210, 1213), (1214, 1217, 1216, 1209, 1206, 1207), (1216, 1219, 1218, 1211, 1208, 1209), (1218, 1221, 1220, 1213, 1210, 1211), (1223, 78, 1212, 1213, 1220, 1224), (68, 1228, 1227, 1217, 1214, 1215), (1227, 1230, 1229, 1219, 1216, 1217), (1229, 1232, 1231, 1221, 1218, 1219), (1231, 1235, 1234, 1224, 1220, 1221), (1222, 76, 1223, 1224, 1234, 1237), (70, 1225, 1226, 1228, 68, 67), (1226, 40, 39, 1230, 1227, 1228), (39, 38, 37, 1232, 1229, 1230), (37, 36, 35, 1235, 1231, 1232), (35, 33, 1233, 1237, 1234, 1235), (1236, 73, 1222, 1237, 1233, 1238), (1245, 54, 56, 1239, 1243, 1240), (23, 1241, 1242, 1240, 1243, 21), (1244, 52, 1245, 1240, 1242, 1246), (25, 1247, 1248, 1241, 23, 22), (1248, 1249, 1250, 1246, 1242, 1241), (1251, 50, 1244, 1246, 1250, 1252), (28, 1253, 1254, 1247, 25, 24), (1254, 1255, 1256, 1249, 1248, 1247), (1256, 1257, 1258, 1252, 1250, 1249), (1259, 48, 1251, 1252, 1258, 1260), (1270, 1261, 1262, 1253, 28, 27), (1262, 1263, 1264, 1255, 1254, 1253), (1264, 1265, 1266, 1257, 1256, 1255), (1266, 1267, 1268, 1260, 1258, 1257), (1279, 46, 1259, 1260, 1268, 1269), (31, 32, 34, 1261, 1270, 1271), (34, 1272, 1273, 1263, 1262, 1261), (1273, 1274, 1275, 1265, 1264, 1263), (1275, 1276, 1277, 1267, 1266, 1265), (1277, 1278, 41, 1269, 1268, 1267), (42, 45, 1279, 1269, 41, 43)])
me_icosphere.use_remesh_preserve_volume = False
me_icosphere.use_remesh_preserve_attributes = False
me_icosphere.use_mirror_vertex_groups = False
me_icosphere.update()

# ---- objects
ob_icosphere = bpy.data.objects.new('Icosphere', me_icosphere)
ob_lamp = bpy.data.objects.new('Lamp', light_lamp)
ob_camera = bpy.data.objects.new('Camera', cam_camera)

# ---- transforms, parenting, visibility, modifiers, constraints
ob_icosphere.location = (0.0, 0.0, 0.0)
ob_icosphere.lineart.crease_threshold = 0.0
ob_lamp.location = (4.076, 1.005, 5.904)
ob_lamp.rotation_euler = (0.6503, 0.05522, 1.866)
ob_lamp.lock_rotations_4d = False
ob_lamp.empty_display_type = 'ARROWS'
ob_lamp.color = (0.0, 0.0, 0.0, 0.0)
ob_lamp.lineart.crease_threshold = 0.0
ob_camera.location = (7.481, -6.508, 5.344)
ob_camera.rotation_euler = (1.109, 0.0, 0.8149)
ob_camera.lock_rotations_4d = False
ob_camera.empty_display_type = 'ARROWS'
ob_camera.color = (0.0, 0.0, 0.0, 0.0)
ob_camera.display_type = 'WIRE'
ob_camera.lineart.crease_threshold = 0.0

# ---- collection membership
col_collection_1.objects.link(ob_icosphere)
col_collection_1.objects.link(ob_lamp)
col_collection_1.objects.link(ob_camera)

# ---- scene / render settings (as saved in the file)
scene.camera = ob_camera
scene.frame_start = 1; scene.frame_end = 250; scene.frame_set(1)
scene.render.engine = 'BLENDER_EEVEE_NEXT'
scene.render.resolution_percentage = 50
scene.render.dither_intensity = 0.0
scene.cycles.use_denoising = False
scene.cycles.samples = 128
scene.cycles.sampling_pattern = 'TABULATED_SOBOL'
scene.cycles.use_adaptive_sampling = False
scene.cycles.use_light_tree = False
scene.cycles.blur_glossy = 0.0
scene.cycles.sample_clamp_indirect = 0.0
scene.view_settings.view_transform = 'Standard'
bpy.context.view_layer.update()
